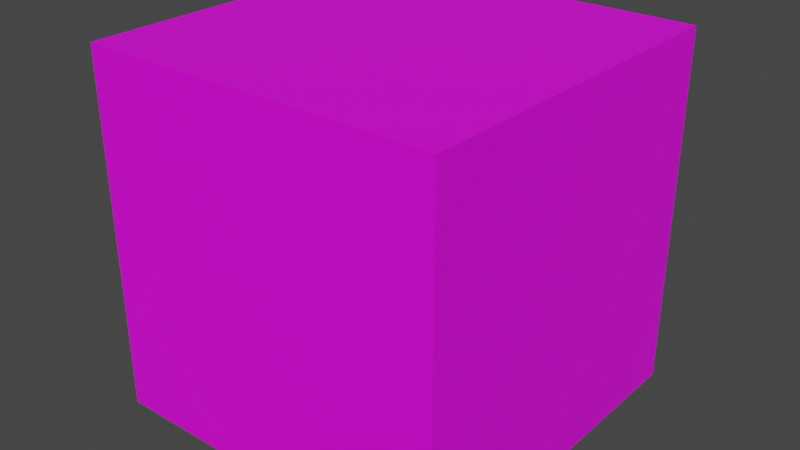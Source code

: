 # Source: scannable_item_box.blend  (saved by Blender 3.4.6; exported with 4.5.12 LTS)
import bpy
from mathutils import Matrix  # noqa: F401  (used for matrix-valued properties, if any)

bpy.ops.wm.read_factory_settings(use_empty=True)
scene = bpy.context.scene
scene.name = 'Scene'

# ---- collections
col_collection = bpy.data.collections.new('Collection'); scene.collection.children.link(col_collection)

# ---- images (referenced by path relative to the original .blend; pixels are not part of the script)
import os
ASSET_DIR = os.environ.get("B2B_ASSET_DIR", "")  # directory of the original .blend (textures are referenced by path, not embedded)
HERE = os.path.dirname(os.path.abspath(__file__))  # packed textures are extracted next to this script under _unpacked/

def load_image(name, relpath, width, height, colorspace="sRGB"):
    """Load a texture the original file referenced (path relative to the .blend, or extracted next to this script)."""
    p = next((c for c in (os.path.join(HERE, relpath), os.path.join(ASSET_DIR, relpath)) if relpath and os.path.exists(c)), "")
    if p:
        img = bpy.data.images.load(p, check_existing=True)
        img.name = name
    else:  # same state as the original file: an image datablock whose file is absent (Cycles renders it pink)
        img = bpy.data.images.new(name, width, height)
        img.source = "FILE"
        img.filepath = "//" + (relpath or name)
    img.colorspace_settings.name = colorspace
    return img
img_cube_uv_box_png = load_image('cube_uv_box.png', 'cube_uv_box.png', 1024, 1024, 'sRGB')

# ---- materials (node trees are filled in below, after node groups)
mat_material = bpy.data.materials.new('Material')
mat_material.alpha_threshold = 0.0
mat_material.use_transparent_shadow = False
mat_material.roughness = 0.5
mat_material.line_color = (0.0, 0.0, 0.0, 1.0)

# ---- material node trees
mat_material.use_nodes = True; mat_material.node_tree.nodes.clear()
_N = mat_material.node_tree.nodes; _L = mat_material.node_tree.links
n0 = _N.new('ShaderNodeOutputMaterial'); n0.name = 'Material Output'; n0.location = (300, 300)
n1 = _N.new('ShaderNodeBsdfPrincipled'); n1.name = 'Principled BSDF'; n1.location = (10, 300)
n1.distribution = 'GGX'
n1.subsurface_method = 'RANDOM_WALK_SKIN'
n1.inputs[3].default_value = 1.45
n1.inputs[27].default_value = (0.0, 0.0, 0.0, 1.0)
n1.inputs[28].default_value = 1.0
n2 = _N.new('ShaderNodeTexImage'); n2.name = 'Image Texture'; n2.location = (-280, 280)
n2.image = img_cube_uv_box_png
_L.new(n1.outputs[0], n0.inputs[0])
_L.new(n2.outputs[0], n1.inputs[0])
n0.is_active_output = True

# ---- world
world_world = bpy.data.worlds.new('World'); scene.world = world_world
world_world.use_nodes = True; world_world.node_tree.nodes.clear()
_N = world_world.node_tree.nodes; _L = world_world.node_tree.links
n0 = _N.new('ShaderNodeOutputWorld'); n0.name = 'World Output'; n0.location = (300, 300)
n1 = _N.new('ShaderNodeBackground'); n1.name = 'Background'; n1.location = (10, 300)
n1.inputs[0].default_value = (0.05088, 0.05088, 0.05088, 1.0)
_L.new(n1.outputs[0], n0.inputs[0])
n0.is_active_output = True
world_world.color = (0.05088, 0.05088, 0.05088)
world_world.use_sun_shadow = False
world_world.sun_shadow_jitter_overblur = 0.0

# ---- meshes
me_cube = bpy.data.meshes.new('Cube')
me_cube.from_pydata([(1.0, 1.0, 1.0), (1.0, 1.0, -1.0), (1.0, -1.0, 1.0), (1.0, -1.0, -1.0), (-1.0, 1.0, 1.0), (-1.0, 1.0, -1.0), (-1.0, -1.0, 1.0), (-1.0, -1.0, -1.0)], [], [(0, 4, 6, 2), (3, 2, 6, 7), (7, 6, 4, 5), (5, 1, 3, 7), (1, 0, 2, 3), (5, 4, 0, 1)])
_uv = me_cube.uv_layers.new(name='UVMap')
_uv.uv.foreach_set('vector', [0.5, 0.5, 1.0, 0.5, 1.0, 1.0, 0.5, 1.0, 0.5, 0.5, 0.5, 1.0, 1.043e-07, 1.0, 1.043e-07, 0.5, 1.0, 1.49e-08, 1.0, 0.5, 0.5, 0.5, 0.5, 1.49e-08, 0.5, 0.5, 1.0, 0.5, 1.0, 1.0, 0.5, 1.0, 1.0, -1.043e-07, 1.0, 0.5, 0.5, 0.5, 0.5, -1.043e-07, 0.5, 1.49e-08, 0.5, 0.5, -4.619e-07, 0.5, -4.619e-07, 1.49e-08])
me_cube.materials.append(mat_material)
me_cube.use_mirror_vertex_groups = False
me_cube.update()

# ---- objects
ob_cube = bpy.data.objects.new('Cube', me_cube)

# ---- transforms, parenting, visibility, modifiers, constraints
ob_cube.location = (0.0, 0.0, 0.0)
ob_cube.lock_rotations_4d = False
ob_cube.empty_display_type = 'ARROWS'
ob_cube.lineart.crease_threshold = 0.0

# ---- collection membership
col_collection.objects.link(ob_cube)

# ---- scene / render settings (as saved in the file)
scene.frame_start = 1; scene.frame_end = 250; scene.frame_set(1)
scene.render.engine = 'BLENDER_EEVEE_NEXT'
scene.cycles.sampling_pattern = 'TABULATED_SOBOL'
scene.cycles.use_light_tree = False
scene.view_settings.view_transform = 'Filmic'
bpy.context.view_layer.update()

# ---- added for rendering (the .blend has no active camera and no usable light): camera, sun
cam_auto = bpy.data.cameras.new('AutoCamera')
cam_auto.lens = 50.0
cam_auto.sensor_width = 36.0
cam_auto.clip_end = 1000.0
ob_auto_camera = bpy.data.objects.new('AutoCamera', cam_auto)
scene.collection.objects.link(ob_auto_camera)
ob_auto_camera.location = (3.20507, -3.84609, 2.56406)
ob_auto_camera.rotation_euler = (1.09748, -7.21219e-08, 0.694738)
scene.camera = ob_auto_camera
light_auto_sun = bpy.data.lights.new('AutoSun', 'SUN')
light_auto_sun.energy = 3.0
light_auto_sun.angle = 0.0523599
ob_auto_sun = bpy.data.objects.new('AutoSun', light_auto_sun)
scene.collection.objects.link(ob_auto_sun)
ob_auto_sun.rotation_euler = (0.872665, 0.174533, 0.523599)
bpy.context.view_layer.update()
